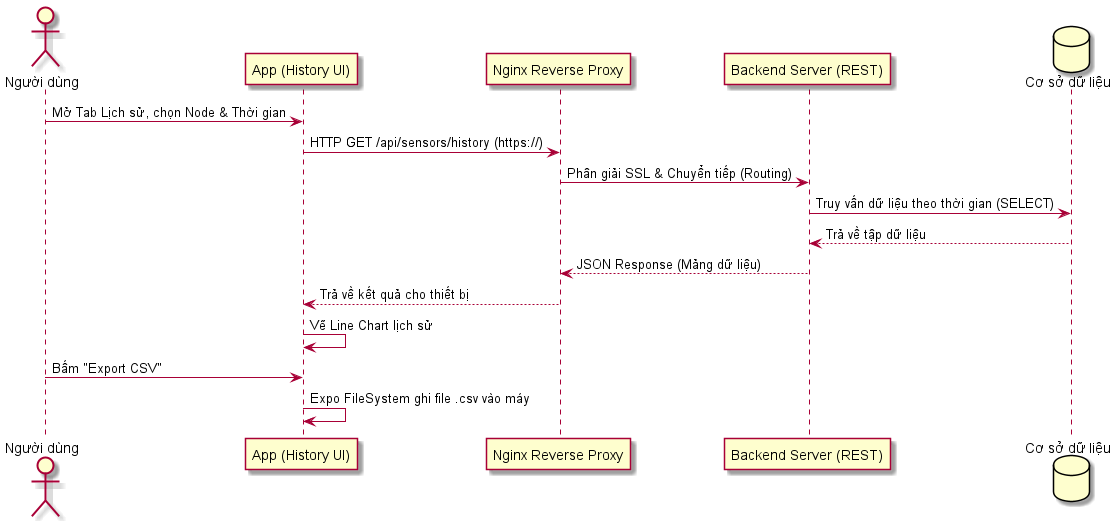

The diagram above was rendered by PlantUML. Its source (embedded in the PNG):
@startuml
actor "Người dùng" as User
participant "App (History UI)" as App
participant "Nginx Reverse Proxy" as Nginx
participant "Backend Server (REST)" as Backend
database "Cơ sở dữ liệu" as DB

User -> App: Mở Tab Lịch sử, chọn Node & Thời gian
App -> Nginx: HTTP GET /api/sensors/history (https://)
Nginx -> Backend: Phân giải SSL & Chuyển tiếp (Routing)
Backend -> DB: Truy vấn dữ liệu theo thời gian (SELECT)
DB --> Backend: Trả về tập dữ liệu
Backend --> Nginx: JSON Response (Mảng dữ liệu)
Nginx --> App: Trả về kết quả cho thiết bị
App -> App: Vẽ Line Chart lịch sử
User -> App: Bấm "Export CSV"
App -> App: Expo FileSystem ghi file .csv vào máy
@enduml